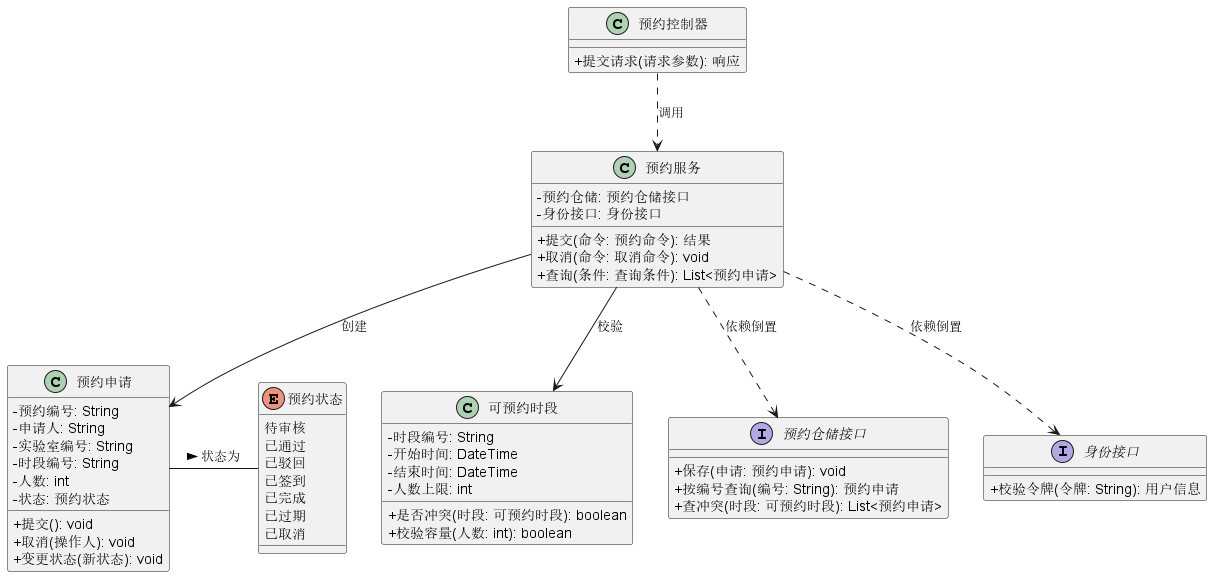

The diagram above was rendered by PlantUML. Its source (embedded in the PNG):
@startuml
skinparam classAttributeIconSize 0

' --- 实体类 ---
class 预约申请 {
  - 预约编号: String
  - 申请人: String
  - 实验室编号: String
  - 时段编号: String
  - 人数: int
  - 状态: 预约状态
  + 提交(): void
  + 取消(操作人): void
  + 变更状态(新状态): void
}

class 可预约时段 {
  - 时段编号: String
  - 开始时间: DateTime
  - 结束时间: DateTime
  - 人数上限: int
  + 是否冲突(时段: 可预约时段): boolean
  + 校验容量(人数: int): boolean
}

enum 预约状态 {
  待审核
  已通过
  已驳回
  已签到
  已完成
  已过期
  已取消
}
预约申请 -right- 预约状态 : 状态为 >

' --- 接口 ---
interface 预约仓储接口 {
  + 保存(申请: 预约申请): void
  + 按编号查询(编号: String): 预约申请
  + 查冲突(时段: 可预约时段): List<预约申请>
}

interface 身份接口 {
  + 校验令牌(令牌: String): 用户信息
}

' --- 控制类 (服务) ---
class 预约服务 {
  - 预约仓储: 预约仓储接口
  - 身份接口: 身份接口
  + 提交(命令: 预约命令): 结果
  + 取消(命令: 取消命令): void
  + 查询(条件: 查询条件): List<预约申请>
}

class 预约控制器 {
  + 提交请求(请求参数): 响应
}

' --- 关系 ---
预约控制器 ..> 预约服务 : 调用
预约服务 --> 预约申请 : 创建
预约服务 --> 可预约时段 : 校验
预约服务 ..> 预约仓储接口 : 依赖倒置
预约服务 ..> 身份接口 : 依赖倒置

@enduml